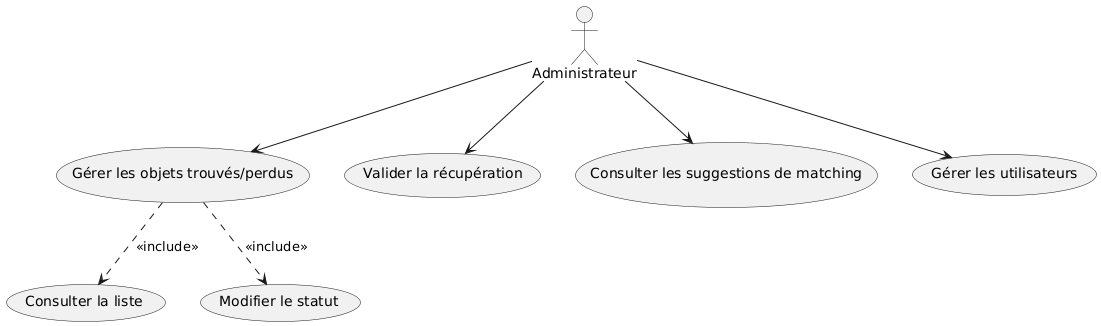

The diagram above was rendered by PlantUML. Its source (embedded in the PNG):
@startuml
actor Administrateur

Administrateur --> (Gérer les objets trouvés/perdus)
Administrateur --> (Valider la récupération)
Administrateur --> (Consulter les suggestions de matching)
Administrateur --> (Gérer les utilisateurs)

(Gérer les objets trouvés/perdus) ..> (Consulter la liste) : <<include>>
(Gérer les objets trouvés/perdus) ..> (Modifier le statut) : <<include>>
@enduml